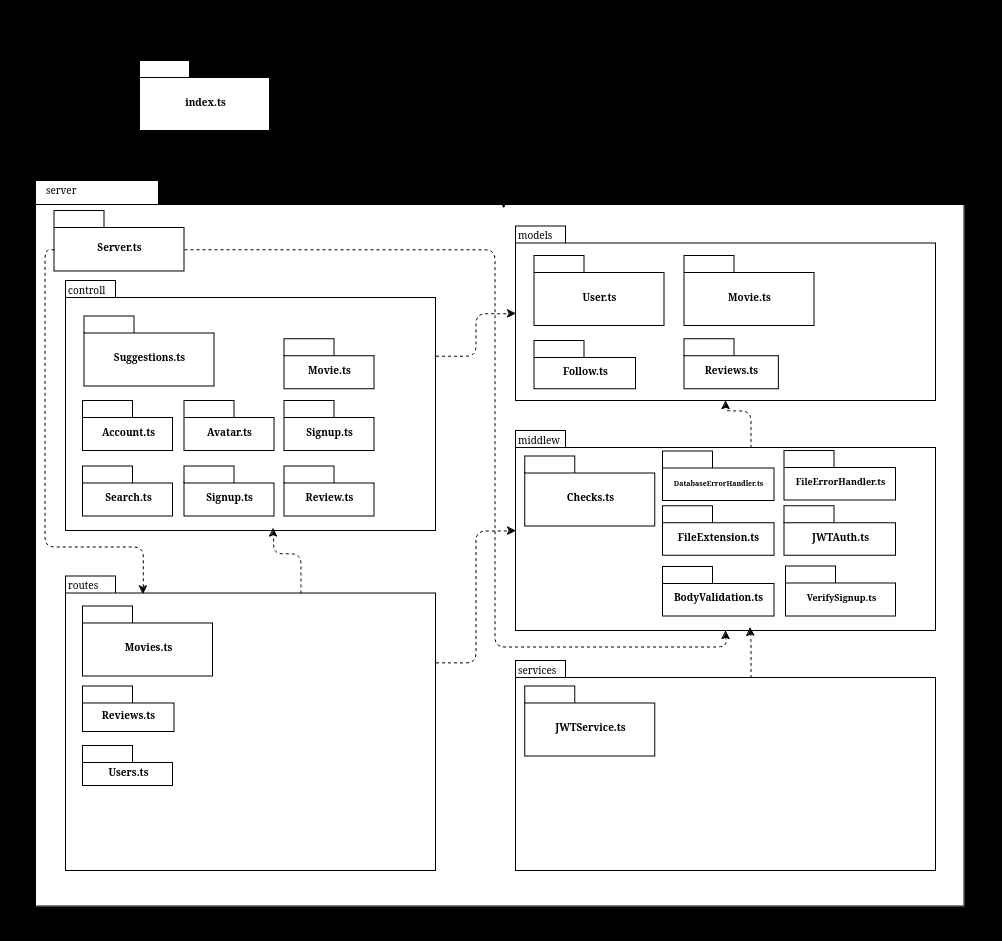

The diagram above was exported from draw.io. Its source (the exported page's mxGraphModel, read from the mxfile embedded in the PNG):
<mxGraphModel dx="1687" dy="859" grid="1" gridSize="10" guides="1" tooltips="1" connect="1" arrows="1" fold="1" page="1" pageScale="1" pageWidth="827" pageHeight="1169" background="#000000" math="0" shadow="0">
  <root>
    <mxCell id="0" />
    <mxCell id="1" parent="0" />
    <mxCell id="6e0c8c40b5770093-72" value="" style="shape=folder;fontStyle=1;spacingTop=10;tabWidth=194;tabHeight=22;tabPosition=left;html=1;rounded=0;shadow=0;comic=0;labelBackgroundColor=none;strokeWidth=1;fillColor=none;fontFamily=Verdana;fontSize=10;align=center;" parent="1" vertex="1">
      <mxGeometry x="326.5" y="114.5" width="1001" height="940" as="geometry" />
    </mxCell>
    <mxCell id="6e0c8c40b5770093-6" value="" style="group" parent="1" vertex="1" connectable="0">
      <mxGeometry x="465.5" y="174.5" width="130" height="70" as="geometry" />
    </mxCell>
    <mxCell id="6e0c8c40b5770093-4" value="&lt;div&gt;index.ts&lt;/div&gt;" style="shape=folder;fontStyle=1;spacingTop=10;tabWidth=50;tabHeight=17;tabPosition=left;html=1;rounded=0;shadow=0;comic=0;labelBackgroundColor=none;strokeWidth=1;fontFamily=Verdana;fontSize=10;align=center;" parent="6e0c8c40b5770093-6" vertex="1">
      <mxGeometry width="130" height="70" as="geometry" />
    </mxCell>
    <mxCell id="6e0c8c40b5770093-18" value="" style="group" parent="1" vertex="1" connectable="0">
      <mxGeometry x="361.5" y="294.5" width="928.5" height="725.5" as="geometry" />
    </mxCell>
    <mxCell id="6e0c8c40b5770093-11" value="" style="shape=folder;fontStyle=1;spacingTop=10;tabWidth=123;tabHeight=24;tabPosition=left;html=1;rounded=0;shadow=0;comic=0;labelBackgroundColor=none;strokeWidth=1;fontFamily=Verdana;fontSize=10;align=center;" parent="6e0c8c40b5770093-18" vertex="1">
      <mxGeometry width="928.5" height="725.5" as="geometry" />
    </mxCell>
    <mxCell id="2AN8U75qam6nbvFOvqqX-155" style="edgeStyle=orthogonalEdgeStyle;curved=0;rounded=1;orthogonalLoop=1;jettySize=auto;html=1;exitX=0;exitY=0;exitDx=370;exitDy=75.25;exitPerimeter=0;dashed=1;strokeColor=default;align=center;verticalAlign=middle;fontFamily=Helvetica;fontSize=11;fontColor=default;labelBackgroundColor=default;endArrow=classic;" parent="6e0c8c40b5770093-18" source="6e0c8c40b5770093-15" target="6e0c8c40b5770093-17" edge="1">
      <mxGeometry relative="1" as="geometry" />
    </mxCell>
    <mxCell id="6e0c8c40b5770093-15" value="" style="shape=folder;fontStyle=1;spacingTop=10;tabWidth=50;tabHeight=17;tabPosition=left;html=1;rounded=0;shadow=0;comic=0;labelBackgroundColor=none;strokeWidth=1;fontFamily=Verdana;fontSize=10;align=center;" parent="6e0c8c40b5770093-18" vertex="1">
      <mxGeometry x="30" y="100" width="370" height="250" as="geometry" />
    </mxCell>
    <mxCell id="6e0c8c40b5770093-17" value="" style="shape=folder;fontStyle=1;spacingTop=10;tabWidth=50;tabHeight=17;tabPosition=left;html=1;rounded=0;shadow=0;comic=0;labelBackgroundColor=none;strokeWidth=1;fontFamily=Verdana;fontSize=10;align=center;" parent="6e0c8c40b5770093-18" vertex="1">
      <mxGeometry x="480" y="45.5" width="420" height="174.5" as="geometry" />
    </mxCell>
    <mxCell id="2AN8U75qam6nbvFOvqqX-152" style="edgeStyle=orthogonalEdgeStyle;curved=0;rounded=1;orthogonalLoop=1;jettySize=auto;html=1;exitX=0;exitY=0;exitDx=370;exitDy=86.375;exitPerimeter=0;dashed=1;strokeColor=default;align=center;verticalAlign=middle;fontFamily=Helvetica;fontSize=11;fontColor=default;labelBackgroundColor=default;endArrow=classic;" parent="6e0c8c40b5770093-18" source="2AN8U75qam6nbvFOvqqX-5" target="2AN8U75qam6nbvFOvqqX-6" edge="1">
      <mxGeometry relative="1" as="geometry" />
    </mxCell>
    <mxCell id="2AN8U75qam6nbvFOvqqX-5" value="" style="shape=folder;fontStyle=1;spacingTop=10;tabWidth=50;tabHeight=17;tabPosition=left;html=1;rounded=0;shadow=0;comic=0;labelBackgroundColor=none;strokeWidth=1;fontFamily=Verdana;fontSize=10;align=center;" parent="6e0c8c40b5770093-18" vertex="1">
      <mxGeometry x="30" y="395.5" width="370" height="294.5" as="geometry" />
    </mxCell>
    <mxCell id="2AN8U75qam6nbvFOvqqX-154" style="edgeStyle=orthogonalEdgeStyle;curved=0;rounded=1;orthogonalLoop=1;jettySize=auto;html=1;exitX=0;exitY=0;exitDx=235;exitDy=17;exitPerimeter=0;dashed=1;strokeColor=default;align=center;verticalAlign=middle;fontFamily=Helvetica;fontSize=11;fontColor=default;labelBackgroundColor=default;endArrow=classic;" parent="6e0c8c40b5770093-18" source="2AN8U75qam6nbvFOvqqX-6" target="6e0c8c40b5770093-17" edge="1">
      <mxGeometry relative="1" as="geometry" />
    </mxCell>
    <mxCell id="2AN8U75qam6nbvFOvqqX-6" value="" style="shape=folder;fontStyle=1;spacingTop=10;tabWidth=50;tabHeight=17;tabPosition=left;html=1;rounded=0;shadow=0;comic=0;labelBackgroundColor=none;strokeWidth=1;fontFamily=Verdana;fontSize=10;align=center;" parent="6e0c8c40b5770093-18" vertex="1">
      <mxGeometry x="480" y="250" width="420" height="200" as="geometry" />
    </mxCell>
    <mxCell id="2AN8U75qam6nbvFOvqqX-9" value="&lt;div&gt;server&lt;/div&gt;" style="text;html=1;align=left;verticalAlign=top;spacingTop=-4;fontSize=10;fontFamily=Verdana" parent="6e0c8c40b5770093-18" vertex="1">
      <mxGeometry x="8.5" width="130" height="20" as="geometry" />
    </mxCell>
    <mxCell id="2AN8U75qam6nbvFOvqqX-10" value="controll" style="text;html=1;align=left;verticalAlign=top;spacingTop=-4;fontSize=10;fontFamily=Verdana" parent="6e0c8c40b5770093-18" vertex="1">
      <mxGeometry x="30" y="100" width="130" height="20" as="geometry" />
    </mxCell>
    <mxCell id="2AN8U75qam6nbvFOvqqX-11" value="models" style="text;html=1;align=left;verticalAlign=top;spacingTop=-4;fontSize=10;fontFamily=Verdana" parent="6e0c8c40b5770093-18" vertex="1">
      <mxGeometry x="480" y="45.5" width="130" height="20" as="geometry" />
    </mxCell>
    <mxCell id="2AN8U75qam6nbvFOvqqX-14" value="routes" style="text;html=1;align=left;verticalAlign=top;spacingTop=-4;fontSize=10;fontFamily=Verdana" parent="6e0c8c40b5770093-18" vertex="1">
      <mxGeometry x="30" y="395.5" width="130" height="20" as="geometry" />
    </mxCell>
    <mxCell id="2AN8U75qam6nbvFOvqqX-15" value="middlew" style="text;html=1;align=left;verticalAlign=top;spacingTop=-4;fontSize=10;fontFamily=Verdana" parent="6e0c8c40b5770093-18" vertex="1">
      <mxGeometry x="480" y="250" width="130" height="20" as="geometry" />
    </mxCell>
    <mxCell id="2AN8U75qam6nbvFOvqqX-16" value="" style="group" parent="6e0c8c40b5770093-18" vertex="1" connectable="0">
      <mxGeometry x="18.5" y="30" width="130" height="60.5" as="geometry" />
    </mxCell>
    <mxCell id="2AN8U75qam6nbvFOvqqX-17" value="&lt;div&gt;Server.ts&lt;/div&gt;" style="shape=folder;fontStyle=1;spacingTop=10;tabWidth=50;tabHeight=17;tabPosition=left;html=1;rounded=0;shadow=0;comic=0;labelBackgroundColor=none;strokeWidth=1;fontFamily=Verdana;fontSize=10;align=center;" parent="2AN8U75qam6nbvFOvqqX-16" vertex="1">
      <mxGeometry width="130" height="60.5" as="geometry" />
    </mxCell>
    <mxCell id="2AN8U75qam6nbvFOvqqX-20" style="edgeStyle=orthogonalEdgeStyle;rounded=1;orthogonalLoop=1;jettySize=auto;html=1;exitX=0;exitY=0;exitDx=130;exitDy=38.75;exitPerimeter=0;dashed=1;curved=0;" parent="6e0c8c40b5770093-18" source="2AN8U75qam6nbvFOvqqX-17" target="2AN8U75qam6nbvFOvqqX-6" edge="1">
      <mxGeometry relative="1" as="geometry">
        <Array as="points">
          <mxPoint x="459" y="69" />
          <mxPoint x="459" y="466" />
          <mxPoint x="690" y="466" />
        </Array>
      </mxGeometry>
    </mxCell>
    <mxCell id="2AN8U75qam6nbvFOvqqX-22" style="edgeStyle=orthogonalEdgeStyle;rounded=1;orthogonalLoop=1;jettySize=auto;html=1;exitX=0;exitY=0;exitDx=235;exitDy=17;exitPerimeter=0;entryX=0.561;entryY=0.99;entryDx=0;entryDy=0;entryPerimeter=0;dashed=1;curved=0;" parent="6e0c8c40b5770093-18" source="2AN8U75qam6nbvFOvqqX-5" target="6e0c8c40b5770093-15" edge="1">
      <mxGeometry relative="1" as="geometry" />
    </mxCell>
    <mxCell id="2AN8U75qam6nbvFOvqqX-23" style="edgeStyle=orthogonalEdgeStyle;rounded=0;orthogonalLoop=1;jettySize=auto;html=1;entryX=0.768;entryY=0.998;entryDx=0;entryDy=0;entryPerimeter=0;strokeColor=none;dashed=1;" parent="6e0c8c40b5770093-18" target="6e0c8c40b5770093-15" edge="1">
      <mxGeometry relative="1" as="geometry">
        <mxPoint x="588.5" y="370.5" as="sourcePoint" />
      </mxGeometry>
    </mxCell>
    <mxCell id="2AN8U75qam6nbvFOvqqX-25" value="" style="group" parent="6e0c8c40b5770093-18" vertex="1" connectable="0">
      <mxGeometry x="48.5" y="135.5" width="130" height="70" as="geometry" />
    </mxCell>
    <mxCell id="2AN8U75qam6nbvFOvqqX-26" value="&lt;div&gt;Suggestions.ts&lt;/div&gt;" style="shape=folder;fontStyle=1;spacingTop=10;tabWidth=50;tabHeight=17;tabPosition=left;html=1;rounded=0;shadow=0;comic=0;labelBackgroundColor=none;strokeWidth=1;fontFamily=Verdana;fontSize=10;align=center;" parent="2AN8U75qam6nbvFOvqqX-25" vertex="1">
      <mxGeometry width="130" height="70" as="geometry" />
    </mxCell>
    <mxCell id="2AN8U75qam6nbvFOvqqX-47" value="" style="group" parent="6e0c8c40b5770093-18" vertex="1" connectable="0">
      <mxGeometry x="47" y="425.5" width="130" height="70" as="geometry" />
    </mxCell>
    <mxCell id="2AN8U75qam6nbvFOvqqX-48" value="&lt;div&gt;Movies.ts&lt;/div&gt;" style="shape=folder;fontStyle=1;spacingTop=10;tabWidth=50;tabHeight=17;tabPosition=left;html=1;rounded=0;shadow=0;comic=0;labelBackgroundColor=none;strokeWidth=1;fontFamily=Verdana;fontSize=10;align=center;" parent="2AN8U75qam6nbvFOvqqX-47" vertex="1">
      <mxGeometry width="130" height="70" as="geometry" />
    </mxCell>
    <mxCell id="2AN8U75qam6nbvFOvqqX-51" value="" style="group" parent="6e0c8c40b5770093-18" vertex="1" connectable="0">
      <mxGeometry x="47" y="505.5" width="91.5" height="45.5" as="geometry" />
    </mxCell>
    <mxCell id="2AN8U75qam6nbvFOvqqX-52" value="Reviews.ts" style="shape=folder;fontStyle=1;spacingTop=10;tabWidth=50;tabHeight=17;tabPosition=left;html=1;rounded=0;shadow=0;comic=0;labelBackgroundColor=none;strokeWidth=1;fontFamily=Verdana;fontSize=10;align=center;" parent="2AN8U75qam6nbvFOvqqX-51" vertex="1">
      <mxGeometry width="91.5" height="45.5" as="geometry" />
    </mxCell>
    <mxCell id="2AN8U75qam6nbvFOvqqX-50" value="Users.ts" style="shape=folder;fontStyle=1;spacingTop=10;tabWidth=50;tabHeight=17;tabPosition=left;html=1;rounded=0;shadow=0;comic=0;labelBackgroundColor=none;strokeWidth=1;fontFamily=Verdana;fontSize=10;align=center;" parent="6e0c8c40b5770093-18" vertex="1">
      <mxGeometry x="47" y="565" width="90" height="40" as="geometry" />
    </mxCell>
    <mxCell id="2AN8U75qam6nbvFOvqqX-110" value="" style="group" parent="6e0c8c40b5770093-18" vertex="1" connectable="0">
      <mxGeometry x="498.5" y="75" width="130" height="70" as="geometry" />
    </mxCell>
    <mxCell id="2AN8U75qam6nbvFOvqqX-111" value="&lt;div&gt;User.ts&lt;/div&gt;" style="shape=folder;fontStyle=1;spacingTop=10;tabWidth=50;tabHeight=17;tabPosition=left;html=1;rounded=0;shadow=0;comic=0;labelBackgroundColor=none;strokeWidth=1;fontFamily=Verdana;fontSize=10;align=center;" parent="2AN8U75qam6nbvFOvqqX-110" vertex="1">
      <mxGeometry width="130" height="70" as="geometry" />
    </mxCell>
    <mxCell id="2AN8U75qam6nbvFOvqqX-112" value="" style="group" parent="6e0c8c40b5770093-18" vertex="1" connectable="0">
      <mxGeometry x="648.5" y="138.25" width="111.5" height="70" as="geometry" />
    </mxCell>
    <mxCell id="2AN8U75qam6nbvFOvqqX-113" value="Reviews.ts" style="shape=folder;fontStyle=1;spacingTop=10;tabWidth=50;tabHeight=17;tabPosition=left;html=1;rounded=0;shadow=0;comic=0;labelBackgroundColor=none;strokeWidth=1;fontFamily=Verdana;fontSize=10;align=center;" parent="2AN8U75qam6nbvFOvqqX-112" vertex="1">
      <mxGeometry y="20" width="94.34615384615385" height="50" as="geometry" />
    </mxCell>
    <mxCell id="2AN8U75qam6nbvFOvqqX-114" value="" style="group" parent="6e0c8c40b5770093-18" vertex="1" connectable="0">
      <mxGeometry x="648.5" y="75" width="130" height="70" as="geometry" />
    </mxCell>
    <mxCell id="2AN8U75qam6nbvFOvqqX-115" value="&lt;div&gt;Movie.ts&lt;/div&gt;" style="shape=folder;fontStyle=1;spacingTop=10;tabWidth=50;tabHeight=17;tabPosition=left;html=1;rounded=0;shadow=0;comic=0;labelBackgroundColor=none;strokeWidth=1;fontFamily=Verdana;fontSize=10;align=center;" parent="2AN8U75qam6nbvFOvqqX-114" vertex="1">
      <mxGeometry width="130" height="70" as="geometry" />
    </mxCell>
    <mxCell id="2AN8U75qam6nbvFOvqqX-116" value="" style="group" parent="6e0c8c40b5770093-18" vertex="1" connectable="0">
      <mxGeometry x="498.5" y="160" width="101.5" height="48.25" as="geometry" />
    </mxCell>
    <mxCell id="2AN8U75qam6nbvFOvqqX-117" value="&lt;div&gt;Follow.ts&lt;/div&gt;" style="shape=folder;fontStyle=1;spacingTop=10;tabWidth=50;tabHeight=17;tabPosition=left;html=1;rounded=0;shadow=0;comic=0;labelBackgroundColor=none;strokeWidth=1;fontFamily=Verdana;fontSize=10;align=center;" parent="2AN8U75qam6nbvFOvqqX-116" vertex="1">
      <mxGeometry width="101.5" height="48.25" as="geometry" />
    </mxCell>
    <mxCell id="2AN8U75qam6nbvFOvqqX-120" value="" style="shape=folder;fontStyle=1;spacingTop=10;tabWidth=50;tabHeight=17;tabPosition=left;html=1;rounded=0;shadow=0;comic=0;labelBackgroundColor=none;strokeWidth=1;fontFamily=Verdana;fontSize=10;align=center;" parent="6e0c8c40b5770093-18" vertex="1">
      <mxGeometry x="480" y="480" width="420" height="210" as="geometry" />
    </mxCell>
    <mxCell id="2AN8U75qam6nbvFOvqqX-121" value="services" style="text;html=1;align=left;verticalAlign=top;spacingTop=-4;fontSize=10;fontFamily=Verdana" parent="6e0c8c40b5770093-18" vertex="1">
      <mxGeometry x="480" y="480" width="130" height="20" as="geometry" />
    </mxCell>
    <mxCell id="2AN8U75qam6nbvFOvqqX-125" style="edgeStyle=orthogonalEdgeStyle;rounded=1;orthogonalLoop=1;jettySize=auto;html=1;exitX=0;exitY=0;exitDx=0;exitDy=38.75;exitPerimeter=0;entryX=0.209;entryY=0.061;entryDx=0;entryDy=0;entryPerimeter=0;dashed=1;curved=0;" parent="6e0c8c40b5770093-18" source="2AN8U75qam6nbvFOvqqX-17" target="2AN8U75qam6nbvFOvqqX-5" edge="1">
      <mxGeometry relative="1" as="geometry">
        <Array as="points">
          <mxPoint x="9" y="69" />
          <mxPoint x="9" y="366" />
          <mxPoint x="107" y="366" />
        </Array>
      </mxGeometry>
    </mxCell>
    <mxCell id="2AN8U75qam6nbvFOvqqX-126" value="" style="group" parent="6e0c8c40b5770093-18" vertex="1" connectable="0">
      <mxGeometry x="489.25" y="505.5" width="130" height="70" as="geometry" />
    </mxCell>
    <mxCell id="2AN8U75qam6nbvFOvqqX-127" value="JWTService.ts" style="shape=folder;fontStyle=1;spacingTop=10;tabWidth=50;tabHeight=17;tabPosition=left;html=1;rounded=0;shadow=0;comic=0;labelBackgroundColor=none;strokeWidth=1;fontFamily=Verdana;fontSize=10;align=center;" parent="2AN8U75qam6nbvFOvqqX-126" vertex="1">
      <mxGeometry width="130" height="70" as="geometry" />
    </mxCell>
    <mxCell id="2AN8U75qam6nbvFOvqqX-128" value="" style="group" parent="6e0c8c40b5770093-18" vertex="1" connectable="0">
      <mxGeometry x="489.25" y="275.5" width="130" height="70" as="geometry" />
    </mxCell>
    <mxCell id="2AN8U75qam6nbvFOvqqX-129" value="Checks.ts" style="shape=folder;fontStyle=1;spacingTop=10;tabWidth=50;tabHeight=17;tabPosition=left;html=1;rounded=0;shadow=0;comic=0;labelBackgroundColor=none;strokeWidth=1;fontFamily=Verdana;fontSize=10;align=center;" parent="2AN8U75qam6nbvFOvqqX-128" vertex="1">
      <mxGeometry width="130" height="70" as="geometry" />
    </mxCell>
    <mxCell id="2AN8U75qam6nbvFOvqqX-130" value="" style="group" parent="6e0c8c40b5770093-18" vertex="1" connectable="0">
      <mxGeometry x="47" y="220" width="90" height="50" as="geometry" />
    </mxCell>
    <mxCell id="2AN8U75qam6nbvFOvqqX-131" value="Account.ts" style="shape=folder;fontStyle=1;spacingTop=10;tabWidth=50;tabHeight=17;tabPosition=left;html=1;rounded=0;shadow=0;comic=0;labelBackgroundColor=none;strokeWidth=1;fontFamily=Verdana;fontSize=10;align=center;" parent="2AN8U75qam6nbvFOvqqX-130" vertex="1">
      <mxGeometry width="90" height="50" as="geometry" />
    </mxCell>
    <mxCell id="2AN8U75qam6nbvFOvqqX-132" value="" style="group" parent="6e0c8c40b5770093-18" vertex="1" connectable="0">
      <mxGeometry x="47" y="285.5" width="90" height="50" as="geometry" />
    </mxCell>
    <mxCell id="2AN8U75qam6nbvFOvqqX-133" value="Search.ts" style="shape=folder;fontStyle=1;spacingTop=10;tabWidth=50;tabHeight=17;tabPosition=left;html=1;rounded=0;shadow=0;comic=0;labelBackgroundColor=none;strokeWidth=1;fontFamily=Verdana;fontSize=10;align=center;" parent="2AN8U75qam6nbvFOvqqX-132" vertex="1">
      <mxGeometry width="90" height="50" as="geometry" />
    </mxCell>
    <mxCell id="2AN8U75qam6nbvFOvqqX-134" value="" style="group" parent="6e0c8c40b5770093-18" vertex="1" connectable="0">
      <mxGeometry x="148.5" y="220" width="90" height="50" as="geometry" />
    </mxCell>
    <mxCell id="2AN8U75qam6nbvFOvqqX-135" value="&lt;div&gt;Avatar.ts&lt;/div&gt;" style="shape=folder;fontStyle=1;spacingTop=10;tabWidth=50;tabHeight=17;tabPosition=left;html=1;rounded=0;shadow=0;comic=0;labelBackgroundColor=none;strokeWidth=1;fontFamily=Verdana;fontSize=10;align=center;" parent="2AN8U75qam6nbvFOvqqX-134" vertex="1">
      <mxGeometry width="90" height="50" as="geometry" />
    </mxCell>
    <mxCell id="2AN8U75qam6nbvFOvqqX-136" value="" style="group" parent="6e0c8c40b5770093-18" vertex="1" connectable="0">
      <mxGeometry x="148.5" y="285.5" width="90" height="50" as="geometry" />
    </mxCell>
    <mxCell id="2AN8U75qam6nbvFOvqqX-137" value="Signup.ts" style="shape=folder;fontStyle=1;spacingTop=10;tabWidth=50;tabHeight=17;tabPosition=left;html=1;rounded=0;shadow=0;comic=0;labelBackgroundColor=none;strokeWidth=1;fontFamily=Verdana;fontSize=10;align=center;" parent="2AN8U75qam6nbvFOvqqX-136" vertex="1">
      <mxGeometry width="90" height="50" as="geometry" />
    </mxCell>
    <mxCell id="2AN8U75qam6nbvFOvqqX-138" value="" style="group" parent="6e0c8c40b5770093-18" vertex="1" connectable="0">
      <mxGeometry x="248.5" y="220" width="90" height="50" as="geometry" />
    </mxCell>
    <mxCell id="2AN8U75qam6nbvFOvqqX-139" value="Signup.ts" style="shape=folder;fontStyle=1;spacingTop=10;tabWidth=50;tabHeight=17;tabPosition=left;html=1;rounded=0;shadow=0;comic=0;labelBackgroundColor=none;strokeWidth=1;fontFamily=Verdana;fontSize=10;align=center;" parent="2AN8U75qam6nbvFOvqqX-138" vertex="1">
      <mxGeometry width="90" height="50" as="geometry" />
    </mxCell>
    <mxCell id="2AN8U75qam6nbvFOvqqX-140" value="" style="group" parent="6e0c8c40b5770093-18" vertex="1" connectable="0">
      <mxGeometry x="248.5" y="285.5" width="90" height="50" as="geometry" />
    </mxCell>
    <mxCell id="2AN8U75qam6nbvFOvqqX-141" value="&lt;div&gt;Review.ts&lt;/div&gt;" style="shape=folder;fontStyle=1;spacingTop=10;tabWidth=50;tabHeight=17;tabPosition=left;html=1;rounded=0;shadow=0;comic=0;labelBackgroundColor=none;strokeWidth=1;fontFamily=Verdana;fontSize=10;align=center;" parent="2AN8U75qam6nbvFOvqqX-140" vertex="1">
      <mxGeometry width="90" height="50" as="geometry" />
    </mxCell>
    <mxCell id="2AN8U75qam6nbvFOvqqX-143" value="Movie.ts" style="shape=folder;fontStyle=1;spacingTop=10;tabWidth=50;tabHeight=17;tabPosition=left;html=1;rounded=0;shadow=0;comic=0;labelBackgroundColor=none;strokeWidth=1;fontFamily=Verdana;fontSize=10;align=center;" parent="6e0c8c40b5770093-18" vertex="1">
      <mxGeometry x="248.5" y="158.25" width="90" height="50" as="geometry" />
    </mxCell>
    <mxCell id="2AN8U75qam6nbvFOvqqX-145" value="&lt;font style=&quot;font-size: 9px;&quot;&gt;VerifySignup.ts&lt;/font&gt;" style="shape=folder;fontStyle=1;spacingTop=10;tabWidth=50;tabHeight=17;tabPosition=left;html=1;rounded=0;shadow=0;comic=0;labelBackgroundColor=none;strokeWidth=1;fontFamily=Verdana;fontSize=10;align=center;" parent="6e0c8c40b5770093-18" vertex="1">
      <mxGeometry x="750" y="385.5" width="110" height="50" as="geometry" />
    </mxCell>
    <mxCell id="2AN8U75qam6nbvFOvqqX-148" value="&lt;font style=&quot;font-size: 9px;&quot;&gt;FileErrorHandler.ts&lt;/font&gt;" style="shape=folder;fontStyle=1;spacingTop=10;tabWidth=50;tabHeight=17;tabPosition=left;html=1;rounded=0;shadow=0;comic=0;labelBackgroundColor=none;strokeWidth=1;fontFamily=Verdana;fontSize=10;align=center;" parent="6e0c8c40b5770093-18" vertex="1">
      <mxGeometry x="748.5" y="270" width="111.5" height="49.5" as="geometry" />
    </mxCell>
    <mxCell id="2AN8U75qam6nbvFOvqqX-151" style="edgeStyle=orthogonalEdgeStyle;curved=0;rounded=1;orthogonalLoop=1;jettySize=auto;html=1;exitX=0;exitY=0;exitDx=235;exitDy=17;exitPerimeter=0;entryX=0.558;entryY=0.983;entryDx=0;entryDy=0;entryPerimeter=0;dashed=1;strokeColor=default;align=center;verticalAlign=middle;fontFamily=Helvetica;fontSize=11;fontColor=default;labelBackgroundColor=default;endArrow=classic;" parent="6e0c8c40b5770093-18" source="2AN8U75qam6nbvFOvqqX-120" target="2AN8U75qam6nbvFOvqqX-6" edge="1">
      <mxGeometry relative="1" as="geometry" />
    </mxCell>
    <mxCell id="2AN8U75qam6nbvFOvqqX-156" value="&lt;font style=&quot;font-size: 7px;&quot;&gt;DatabaseErrorHandler.ts&lt;/font&gt;" style="shape=folder;fontStyle=1;spacingTop=10;tabWidth=50;tabHeight=17;tabPosition=left;html=1;rounded=0;shadow=0;comic=0;labelBackgroundColor=none;strokeWidth=1;fontFamily=Verdana;fontSize=10;align=center;" parent="6e0c8c40b5770093-18" vertex="1">
      <mxGeometry x="627" y="270.5" width="111.5" height="49.5" as="geometry" />
    </mxCell>
    <mxCell id="2AN8U75qam6nbvFOvqqX-157" value="FileExtension.ts" style="shape=folder;fontStyle=1;spacingTop=10;tabWidth=50;tabHeight=17;tabPosition=left;html=1;rounded=0;shadow=0;comic=0;labelBackgroundColor=none;strokeWidth=1;fontFamily=Verdana;fontSize=10;align=center;" parent="6e0c8c40b5770093-18" vertex="1">
      <mxGeometry x="627" y="325.25" width="111.5" height="49.5" as="geometry" />
    </mxCell>
    <mxCell id="2AN8U75qam6nbvFOvqqX-158" value="JWTAuth.ts" style="shape=folder;fontStyle=1;spacingTop=10;tabWidth=50;tabHeight=17;tabPosition=left;html=1;rounded=0;shadow=0;comic=0;labelBackgroundColor=none;strokeWidth=1;fontFamily=Verdana;fontSize=10;align=center;" parent="6e0c8c40b5770093-18" vertex="1">
      <mxGeometry x="748.5" y="325.25" width="111.5" height="49.5" as="geometry" />
    </mxCell>
    <mxCell id="2AN8U75qam6nbvFOvqqX-159" value="BodyValidation.ts" style="shape=folder;fontStyle=1;spacingTop=10;tabWidth=50;tabHeight=17;tabPosition=left;html=1;rounded=0;shadow=0;comic=0;labelBackgroundColor=none;strokeWidth=1;fontFamily=Verdana;fontSize=10;align=center;" parent="6e0c8c40b5770093-18" vertex="1">
      <mxGeometry x="627" y="386" width="111.5" height="49.5" as="geometry" />
    </mxCell>
    <mxCell id="6e0c8c40b5770093-73" value="&lt;div&gt;src&lt;/div&gt;" style="text;html=1;align=left;verticalAlign=top;spacingTop=-4;fontSize=10;fontFamily=Verdana" parent="1" vertex="1">
      <mxGeometry x="327.5" y="114.5" width="130" height="20" as="geometry" />
    </mxCell>
    <mxCell id="2AN8U75qam6nbvFOvqqX-4" style="edgeStyle=orthogonalEdgeStyle;rounded=1;orthogonalLoop=1;jettySize=auto;html=1;entryX=0.504;entryY=0.038;entryDx=0;entryDy=0;entryPerimeter=0;dashed=1;curved=0;" parent="1" source="6e0c8c40b5770093-4" target="6e0c8c40b5770093-11" edge="1">
      <mxGeometry relative="1" as="geometry" />
    </mxCell>
  </root>
</mxGraphModel>